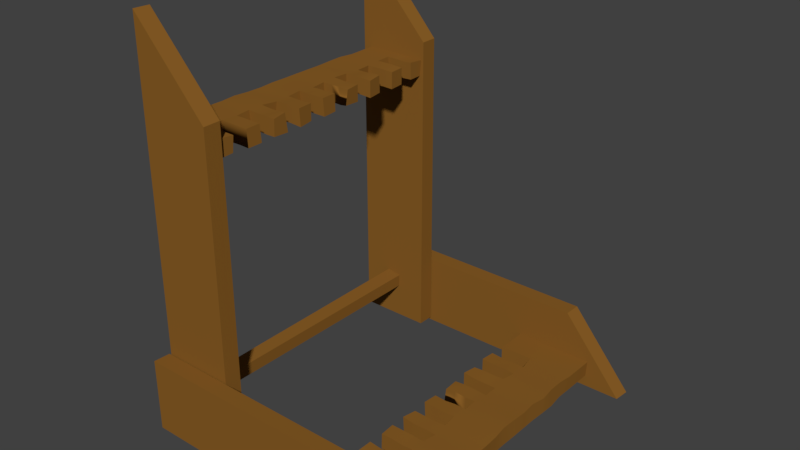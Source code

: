# Source: SM_WeaponRack_001.blend  (saved by Blender 2.80.37; exported with 4.5.12 LTS)
import bpy
from mathutils import Matrix  # noqa: F401  (used for matrix-valued properties, if any)

bpy.ops.wm.read_factory_settings(use_empty=True)
scene = bpy.context.scene
scene.name = 'Scene'

# ---- collections
col_collection_1 = bpy.data.collections.new('Collection 1'); scene.collection.children.link(col_collection_1)

# ---- materials (node trees are filled in below, after node groups)
mat_waponrack = bpy.data.materials.new('WaponRack')
mat_waponrack.alpha_threshold = 0.0
mat_waponrack.use_transparent_shadow = False
mat_waponrack.diffuse_color = (0.2529, 0.1123, 0.01973, 1.0)
mat_waponrack.roughness = 0.5

# ---- material node trees

# ---- world
world_world = bpy.data.worlds.new('World'); scene.world = world_world
world_world.color = (0.05088, 0.05088, 0.05088)
world_world.use_sun_shadow = False
world_world.sun_shadow_jitter_overblur = 0.0
world_world.cycles.sampling_method = 'MANUAL'

# ---- meshes
me_cube_000 = bpy.data.meshes.new('Cube.000')
me_cube_000.from_pydata([(2.797, -1.193, 0.9929), (2.78, -1.191, 3.032), (2.759, 1.182, 1.084), (2.804, 1.178, 2.977), (4.723, 0.5298, 2.98), (4.685, 0.651, 3.07), (4.711, -0.4102, 3.009), (4.728, -0.2942, 2.968), (2.806, 0.8824, 0.9711), (2.769, 0.7682, 1.06), (2.749, 0.6524, 1.107), (2.803, 0.5297, 0.9781), (2.752, 0.4168, 1.099), (2.79, 0.2957, 1.01), (2.751, 0.1816, 1.102), (2.793, 0.06008, 1.003), (2.787, -0.05699, 1.017), (2.783, -0.1743, 1.026), (2.769, -0.2906, 1.06), (2.807, -0.4119, 0.968), (2.751, -0.5243, 1.102), (2.786, -0.6452, 1.019), (2.776, -0.7619, 1.042), (2.755, -0.8776, 1.092), (2.793, -0.8812, 3.001), (2.753, -0.7598, 3.097), (2.754, -0.6422, 3.095), (2.767, -0.5257, 3.064), (2.747, -0.4062, 3.112), (2.744, -0.2883, 3.119), (2.79, -0.1749, 3.01), (2.759, -0.05441, 3.083), (2.781, 0.06118, 3.031), (2.807, 0.1764, 2.968), (2.792, 0.2955, 3.005), (2.754, 0.4166, 3.095), (2.794, 0.5306, 3.001), (2.752, 0.6521, 3.099), (2.774, 0.7677, 3.047), (2.797, 0.8832, 2.992), (4.71, -0.8808, 1.01), (4.719, -0.764, 0.9887), (4.707, -0.6452, 1.017), (4.703, -0.5272, 1.027), (4.723, -0.4115, 0.9785), (4.694, -0.2911, 1.048), (4.689, -0.1729, 1.06), (4.707, -0.05701, 1.017), (4.704, 0.06092, 1.024), (4.708, 0.1782, 1.014), (4.707, 0.2959, 1.017), (4.707, 0.4136, 1.018), (4.72, 0.53, 0.9861), (4.727, 0.647, 0.9692), (4.689, 0.7682, 1.06), (4.694, 0.8855, 1.05), (4.685, -0.8784, 3.071), (4.707, -0.7629, 3.016), (4.695, -0.6441, 3.045), (4.691, -0.526, 3.057), (4.726, -0.1764, 2.974), (4.712, -0.05747, 3.005), (4.671, 0.06403, 3.103), (3.661, 1.177, 0.9754), (3.342, 1.181, 1.055), (3.058, 1.18, 1.052), (3.077, 1.179, 3.006), (3.37, 1.178, 2.988), (3.652, 1.178, 2.997), (4.681, 0.1807, 3.079), (4.696, 0.297, 3.045), (4.674, 0.4167, 3.095), (3.057, -1.19, 1.053), (3.378, -1.194, 0.9712), (3.656, -1.193, 0.9882), (4.684, 0.7687, 3.073), (4.717, 0.8833, 2.994), (4.674, -1.189, 3.096), (4.709, -1.192, 1.012), (4.723, 1.178, 2.98), (4.697, 1.18, 1.041), (3.647, -1.192, 3.01), (3.353, -1.191, 3.029), (3.058, -1.191, 3.052), (3.052, 0.8861, 3.067), (3.331, 0.8867, 3.081), (3.615, 0.8869, 3.085), (3.091, 0.7648, 2.973), (3.37, 0.7654, 2.989), (3.663, 0.7648, 2.973), (3.059, 0.6501, 3.049), (3.325, 0.652, 3.095), (3.651, 0.6482, 3.001), (3.054, 0.5329, 3.061), (3.341, 0.5329, 3.058), (3.606, 0.5348, 3.107), (3.087, 0.4122, 2.983), (3.371, 0.4124, 2.986), (3.654, 0.4126, 2.993), (3.044, 0.2986, 3.084), (3.334, 0.2982, 3.074), (3.648, 0.2955, 3.006), (3.035, 0.1818, 3.106), (3.359, 0.1782, 3.016), (3.614, 0.181, 3.087), (3.087, 0.05927, 2.982), (3.326, 0.06366, 3.094), (3.619, 0.06298, 3.076), (3.049, -0.05484, 3.072), (3.355, -0.05673, 3.024), (3.601, -0.053, 3.119), (3.081, -0.1754, 2.998), (3.374, -0.1761, 2.98), (3.626, -0.173, 3.06), (3.09, -0.2939, 2.975), (3.357, -0.2922, 3.02), (3.659, -0.2937, 2.982), (3.032, -0.4061, 3.114), (3.316, -0.4059, 3.119), (3.614, -0.4072, 3.087), (3.036, -0.5242, 3.104), (3.364, -0.5281, 3.004), (3.609, -0.5244, 3.099), (3.082, -0.6462, 2.994), (3.335, -0.6431, 3.071), (3.665, -0.6472, 2.968), (3.064, -0.7621, 3.037), (3.334, -0.7606, 3.074), (3.624, -0.761, 3.065), (3.048, -0.8783, 3.075), (3.354, -0.8801, 3.028), (3.62, -0.8783, 3.075), (3.663, 0.8824, 0.9709), (3.365, 0.8835, 1.001), (3.048, 0.8865, 1.075), (3.65, 0.7659, 1.002), (3.374, 0.765, 0.9791), (3.086, 0.7652, 0.9847), (3.626, 0.6505, 1.059), (3.351, 0.6495, 1.034), (3.07, 0.6492, 1.024), (3.611, 0.5343, 1.095), (3.325, 0.5343, 1.095), (3.077, 0.5308, 1.007), (3.635, 0.4144, 1.038), (3.358, 0.4136, 1.017), (3.078, 0.4131, 1.005), (3.652, 0.2952, 0.9984), (3.318, 0.2997, 1.112), (3.032, 0.2997, 1.112), (3.636, 0.179, 1.036), (3.346, 0.1794, 1.045), (3.052, 0.1802, 1.065), (3.606, 0.06418, 1.107), (3.357, 0.06079, 1.021), (3.044, 0.06331, 1.085), (3.652, -0.05774, 0.9984), (3.367, -0.05784, 0.9957), (3.073, -0.05704, 1.016), (3.619, -0.1723, 1.077), (3.32, -0.1711, 1.108), (3.026, -0.1703, 1.128), (3.603, -0.2885, 1.114), (3.37, -0.2934, 0.9884), (3.082, -0.2932, 0.9947), (3.657, -0.4111, 0.9867), (3.315, -0.4059, 1.12), (3.039, -0.4068, 1.096), (3.656, -0.5287, 0.9881), (3.325, -0.5245, 1.096), (3.082, -0.5285, 0.9945), (3.628, -0.6438, 1.055), (3.361, -0.6455, 1.011), (3.05, -0.6431, 1.071), (3.657, -0.7641, 0.9858), (3.363, -0.7633, 1.006), (3.058, -0.7615, 1.052), (3.615, -0.8778, 1.085), (3.336, -0.8784, 1.07), (3.041, -0.8776, 1.091), (2.755, -0.8776, 1.092), (2.755, -0.8776, 1.092), (2.797, -1.193, 0.9929), (2.797, -1.193, 0.9929), (2.78, -1.191, 3.032), (2.78, -1.191, 3.032), (2.797, 0.8832, 2.992), (2.797, 0.8832, 2.992), (2.804, 1.178, 2.977), (2.804, 1.178, 2.977), (2.759, 1.182, 1.084), (2.759, 1.182, 1.084), (3.058, 1.18, 1.052), (4.671, 0.06403, 3.103), (4.712, -0.05747, 3.005), (4.726, -0.1764, 2.974), (3.661, 1.177, 0.9754), (4.697, 1.18, 1.041), (4.697, 1.18, 1.041), (4.72, 0.53, 0.9861), (4.707, 0.4136, 1.018), (4.707, 0.2959, 1.017), (3.058, -1.191, 3.052), (2.806, 0.8824, 0.9711), (2.806, 0.8824, 0.9711), (2.769, 0.7682, 1.06), (2.769, 0.7682, 1.06), (2.749, 0.6524, 1.107), (2.749, 0.6524, 1.107), (2.803, 0.5297, 0.9781), (2.803, 0.5297, 0.9781), (2.752, 0.4168, 1.099), (2.752, 0.4168, 1.099), (2.79, 0.2957, 1.01), (2.79, 0.2957, 1.01), (2.751, 0.1816, 1.102), (2.793, 0.06008, 1.003), (2.793, 0.06008, 1.003), (2.787, -0.05699, 1.017), (2.787, -0.05699, 1.017), (2.783, -0.1743, 1.026), (2.783, -0.1743, 1.026), (2.769, -0.2906, 1.06), (2.769, -0.2906, 1.06), (2.807, -0.4119, 0.968), (2.807, -0.4119, 0.968), (2.751, -0.5243, 1.102), (2.751, -0.5243, 1.102), (2.786, -0.6452, 1.019), (2.786, -0.6452, 1.019), (2.776, -0.7619, 1.042), (2.776, -0.7619, 1.042), (2.793, -0.8812, 3.001), (2.793, -0.8812, 3.001), (2.753, -0.7598, 3.097), (2.754, -0.6422, 3.095), (2.754, -0.6422, 3.095), (2.767, -0.5257, 3.064), (2.767, -0.5257, 3.064), (2.747, -0.4062, 3.112), (2.747, -0.4062, 3.112), (2.744, -0.2883, 3.119), (2.744, -0.2883, 3.119), (2.79, -0.1749, 3.01), (2.79, -0.1749, 3.01), (2.759, -0.05441, 3.083), (2.759, -0.05441, 3.083), (2.781, 0.06118, 3.031), (2.781, 0.06118, 3.031), (2.807, 0.1764, 2.968), (2.792, 0.2955, 3.005), (2.792, 0.2955, 3.005), (2.754, 0.4166, 3.095), (2.754, 0.4166, 3.095), (2.794, 0.5306, 3.001), (2.794, 0.5306, 3.001), (2.752, 0.6521, 3.099), (2.752, 0.6521, 3.099), (2.774, 0.7677, 3.047), (2.774, 0.7677, 3.047), (4.709, -1.192, 1.012), (4.709, -1.192, 1.012), (3.656, -1.193, 0.9882), (4.723, 1.178, 2.98), (4.723, 1.178, 2.98), (4.674, -1.189, 3.096), (4.674, -1.189, 3.096), (4.71, -0.8808, 1.01), (4.685, -0.8784, 3.071), (4.717, 0.8833, 2.994), (4.684, 0.7687, 3.073), (4.685, 0.651, 3.07), (4.723, 0.5298, 2.98), (4.674, 0.4167, 3.095), (4.696, 0.297, 3.045), (4.681, 0.1807, 3.079), (3.048, 0.8865, 1.075), (3.086, 0.7652, 0.9847), (3.07, 0.6492, 1.024), (3.077, 0.5308, 1.007), (3.078, 0.4131, 1.005), (3.032, 0.2997, 1.112), (3.044, 0.06331, 1.085), (3.073, -0.05704, 1.016), (3.026, -0.1703, 1.128), (3.082, -0.2932, 0.9947), (3.039, -0.4068, 1.096), (3.082, -0.5285, 0.9945), (3.05, -0.6431, 1.071), (3.058, -0.7615, 1.052), (3.041, -0.8776, 1.091), (4.728, -0.2942, 2.968), (4.711, -0.4102, 3.009), (4.691, -0.526, 3.057), (4.695, -0.6441, 3.045), (3.342, 1.181, 1.055), (3.077, 1.179, 3.006), (3.37, 1.178, 2.988), (3.652, 1.178, 2.997), (4.707, -0.7629, 3.016), (4.694, 0.8855, 1.05), (3.057, -1.19, 1.053), (3.378, -1.194, 0.9712), (4.708, 0.1782, 1.014), (4.704, 0.06092, 1.024), (4.707, -0.05701, 1.017), (4.689, -0.1729, 1.06), (4.694, -0.2911, 1.048), (4.723, -0.4115, 0.9785), (4.703, -0.5272, 1.027), (3.647, -1.192, 3.01), (3.353, -1.191, 3.029), (3.052, 0.8861, 3.067), (3.331, 0.8867, 3.081), (3.615, 0.8869, 3.085), (3.615, 0.8869, 3.085), (3.091, 0.7648, 2.973), (3.37, 0.7654, 2.989), (3.663, 0.7648, 2.973), (3.663, 0.7648, 2.973), (3.059, 0.6501, 3.049), (3.325, 0.652, 3.095), (3.651, 0.6482, 3.001), (3.651, 0.6482, 3.001), (3.054, 0.5329, 3.061), (3.341, 0.5329, 3.058), (3.606, 0.5348, 3.107), (3.606, 0.5348, 3.107), (3.087, 0.4122, 2.983), (3.371, 0.4124, 2.986), (3.654, 0.4126, 2.993), (3.654, 0.4126, 2.993), (3.044, 0.2986, 3.084), (3.334, 0.2982, 3.074), (3.648, 0.2955, 3.006), (3.648, 0.2955, 3.006), (3.359, 0.1782, 3.016), (3.614, 0.181, 3.087), (3.614, 0.181, 3.087), (3.087, 0.05927, 2.982), (3.326, 0.06366, 3.094), (3.619, 0.06298, 3.076), (3.619, 0.06298, 3.076), (3.049, -0.05484, 3.072), (3.355, -0.05673, 3.024), (3.601, -0.053, 3.119), (3.601, -0.053, 3.119), (3.081, -0.1754, 2.998), (3.374, -0.1761, 2.98), (3.626, -0.173, 3.06), (3.626, -0.173, 3.06), (3.09, -0.2939, 2.975), (3.357, -0.2922, 3.02), (3.659, -0.2937, 2.982), (3.659, -0.2937, 2.982), (3.032, -0.4061, 3.114), (3.316, -0.4059, 3.119), (3.614, -0.4072, 3.087), (3.614, -0.4072, 3.087), (3.036, -0.5242, 3.104), (3.364, -0.5281, 3.004), (3.609, -0.5244, 3.099), (3.609, -0.5244, 3.099), (3.082, -0.6462, 2.994), (3.335, -0.6431, 3.071), (3.665, -0.6472, 2.968), (3.665, -0.6472, 2.968), (3.048, -0.8783, 3.075), (3.354, -0.8801, 3.028), (3.62, -0.8783, 3.075), (3.62, -0.8783, 3.075), (3.663, 0.8824, 0.9709), (3.663, 0.8824, 0.9709), (3.365, 0.8835, 1.001), (3.65, 0.7659, 1.002), (3.65, 0.7659, 1.002), (3.374, 0.765, 0.9791), (3.626, 0.6505, 1.059), (3.626, 0.6505, 1.059), (3.351, 0.6495, 1.034), (3.611, 0.5343, 1.095), (3.611, 0.5343, 1.095), (3.325, 0.5343, 1.095), (3.635, 0.4144, 1.038), (3.635, 0.4144, 1.038), (3.358, 0.4136, 1.017), (3.652, 0.2952, 0.9984), (3.652, 0.2952, 0.9984), (3.318, 0.2997, 1.112), (3.636, 0.179, 1.036), (3.636, 0.179, 1.036), (3.346, 0.1794, 1.045), (3.606, 0.06418, 1.107), (3.606, 0.06418, 1.107), (3.357, 0.06079, 1.021), (3.652, -0.05774, 0.9984), (3.652, -0.05774, 0.9984), (3.367, -0.05784, 0.9957), (3.619, -0.1723, 1.077), (3.619, -0.1723, 1.077), (3.32, -0.1711, 1.108), (3.603, -0.2885, 1.114), (3.603, -0.2885, 1.114), (3.37, -0.2934, 0.9884), (3.657, -0.4111, 0.9867), (3.657, -0.4111, 0.9867), (3.315, -0.4059, 1.12), (3.656, -0.5287, 0.9881), (3.656, -0.5287, 0.9881), (3.325, -0.5245, 1.096), (3.628, -0.6438, 1.055), (3.628, -0.6438, 1.055), (3.628, -0.6438, 1.055), (3.361, -0.6455, 1.011), (3.657, -0.7641, 0.9858), (3.657, -0.7641, 0.9858), (3.657, -0.7641, 0.9858), (3.363, -0.7633, 1.006), (3.615, -0.8778, 1.085), (3.615, -0.8778, 1.085), (3.336, -0.8784, 1.07), (3.624, -0.761, 3.065), (4.707, -0.6452, 1.017), (4.719, -0.764, 0.9887), (4.689, 0.7682, 1.06), (4.727, 0.647, 0.9692), (-0.09195, -0.9991, 35.36), (-0.07871, -0.9976, 33.32), (-0.0614, 1.004, 35.27), (-0.0972, 1.0, 33.38), (-1.626, 0.5298, 33.37), (-1.596, 0.651, 33.28), (-1.616, -0.4103, 33.35), (-1.63, -0.2942, 33.39), (-0.09926, 0.8824, 35.38), (-0.0696, 0.7682, 35.29), (-0.05372, 0.6524, 35.25), (-0.09689, 0.5297, 35.38), (-0.05625, 0.4168, 35.25), (-0.08626, 0.2957, 35.34), (-0.05547, 0.1816, 35.25), (-0.0886, 0.06008, 35.35), (-0.0837, -0.05699, 35.34), (-0.08072, -0.1743, 35.33), (-0.06954, -0.2906, 35.29), (-0.1003, -0.4119, 35.39), (-0.05539, -0.5243, 35.25), (-0.08308, -0.6452, 35.33), (-0.07554, -0.7619, 35.31), (-0.05875, -0.8776, 35.26), (-0.08911, -0.8812, 33.35), (-0.05717, -0.7598, 33.26), (-0.0577, -0.6422, 33.26), (-0.06802, -0.5257, 33.29), (-0.05209, -0.4062, 33.24), (-0.04953, -0.2883, 33.23), (-0.0862, -0.1749, 33.34), (-0.06179, -0.05441, 33.27), (-0.07925, 0.06118, 33.32), (-0.1001, 0.1764, 33.39), (-0.08787, 0.2955, 33.35), (-0.05787, 0.4166, 33.26), (-0.08926, 0.5306, 33.35), (-0.0563, 0.6521, 33.26), (-0.07369, 0.7677, 33.31), (-0.09209, 0.8832, 33.36), (-1.616, -0.8808, 35.34), (-1.623, -0.764, 35.37), (-1.613, -0.6452, 35.34), (-1.61, -0.5272, 35.33), (-1.626, -0.4115, 35.38), (-1.603, -0.2911, 35.31), (-1.599, -0.1729, 35.29), (-1.614, -0.05701, 35.34), (-1.611, 0.06092, 35.33), (-1.614, 0.1782, 35.34), (-1.614, 0.2959, 35.34), (-1.613, 0.4136, 35.34), (-1.624, 0.53, 35.37), (-1.629, 0.647, 35.39), (-1.599, 0.7682, 35.29), (-1.603, 0.8855, 35.3), (-1.595, -0.8784, 33.28), (-1.614, -0.7629, 33.34), (-1.604, -0.6441, 33.31), (-1.6, -0.526, 33.3), (-1.628, -0.1764, 33.38), (-1.617, -0.05747, 33.35), (-1.585, 0.06403, 33.25), (-0.7805, 1.0, 35.38), (-0.5262, 1.003, 35.3), (-0.2996, 1.003, 35.3), (-0.3152, 1.001, 33.35), (-0.5487, 1.001, 33.37), (-0.7733, 1.001, 33.36), (-1.593, 0.1807, 33.28), (-1.604, 0.297, 33.31), (-1.587, 0.4167, 33.26), (-0.2992, -0.9967, 35.3), (-0.5543, -1.0, 35.38), (-0.7762, -0.9993, 35.37), (-1.595, 0.7687, 33.28), (-1.621, 0.8833, 33.36), (-1.587, -0.9951, 33.26), (-1.615, -0.9984, 35.34), (-1.626, 1.0, 33.37), (-1.605, 1.003, 35.31), (-0.7687, -0.9984, 33.34), (-0.5351, -0.9977, 33.33), (-0.2996, -0.9968, 33.3), (-0.2948, 0.8861, 33.29), (-0.5176, 0.8867, 33.27), (-0.7437, 0.8869, 33.27), (-0.3261, 0.7648, 33.38), (-0.5485, 0.7654, 33.37), (-0.7814, 0.7648, 33.38), (-0.3008, 0.6501, 33.31), (-0.5127, 0.652, 33.26), (-0.772, 0.6482, 33.35), (-0.2968, 0.5329, 33.29), (-0.5252, 0.5329, 33.3), (-0.7363, 0.5348, 33.25), (-0.3228, 0.4122, 33.37), (-0.5493, 0.4124, 33.37), (-0.7746, 0.4126, 33.36), (-0.2891, 0.2986, 33.27), (-0.5198, 0.2982, 33.28), (-0.7701, 0.2955, 33.35), (-0.2815, 0.1818, 33.25), (-0.5393, 0.1782, 33.34), (-0.743, 0.181, 33.27), (-0.3231, 0.05927, 33.37), (-0.5133, 0.06366, 33.26), (-0.7466, 0.06298, 33.28), (-0.293, -0.05484, 33.28), (-0.5366, -0.05673, 33.33), (-0.7324, -0.053, 33.24), (-0.3178, -0.1754, 33.36), (-0.5514, -0.1761, 33.37), (-0.7522, -0.173, 33.29), (-0.3254, -0.2939, 33.38), (-0.5379, -0.2922, 33.33), (-0.7782, -0.2937, 33.37), (-0.2789, -0.4061, 33.24), (-0.5049, -0.4059, 33.24), (-0.743, -0.4072, 33.27), (-0.2823, -0.5242, 33.25), (-0.5434, -0.5281, 33.35), (-0.7391, -0.5244, 33.26), (-0.3193, -0.6462, 33.36), (-0.5207, -0.6431, 33.28), (-0.7831, -0.6472, 33.39), (-0.3048, -0.7621, 33.32), (-0.5199, -0.7606, 33.28), (-0.7503, -0.761, 33.29), (-0.292, -0.8783, 33.28), (-0.5354, -0.8801, 33.33), (-0.7472, -0.8783, 33.28), (-0.782, 0.8824, 35.38), (-0.5443, 0.8835, 35.35), (-0.2919, 0.8865, 35.28), (-0.7715, 0.7659, 35.35), (-0.5517, 0.765, 35.38), (-0.3223, 0.7652, 35.37), (-0.7525, 0.6505, 35.3), (-0.5334, 0.6495, 35.32), (-0.3091, 0.6492, 35.33), (-0.7403, 0.5343, 35.26), (-0.5128, 0.5343, 35.26), (-0.3149, 0.5308, 35.35), (-0.7595, 0.4144, 35.32), (-0.5391, 0.4136, 35.34), (-0.3154, 0.4131, 35.35), (-0.7728, 0.2952, 35.36), (-0.507, 0.2997, 35.24), (-0.2794, 0.2997, 35.24), (-0.7602, 0.179, 35.32), (-0.5295, 0.1794, 35.31), (-0.2953, 0.1802, 35.29), (-0.7364, 0.06418, 35.25), (-0.5377, 0.06079, 35.33), (-0.2887, 0.06331, 35.27), (-0.7728, -0.05774, 35.36), (-0.5461, -0.05784, 35.36), (-0.3117, -0.05704, 35.34), (-0.7464, -0.1723, 35.28), (-0.5086, -0.1711, 35.25), (-0.2743, -0.1703, 35.23), (-0.7342, -0.2885, 35.24), (-0.5486, -0.2934, 35.37), (-0.3189, -0.2932, 35.36), (-0.7767, -0.4111, 35.37), (-0.5044, -0.4059, 35.23), (-0.2849, -0.4068, 35.26), (-0.7762, -0.5287, 35.37), (-0.5126, -0.5245, 35.26), (-0.319, -0.5285, 35.36), (-0.7539, -0.6438, 35.3), (-0.541, -0.6455, 35.34), (-0.2935, -0.6431, 35.28), (-0.777, -0.7641, 35.37), (-0.5428, -0.7633, 35.35), (-0.2996, -0.7615, 35.3), (-0.7436, -0.8778, 35.27), (-0.5211, -0.8784, 35.28), (-0.2865, -0.8776, 35.26), (-0.05875, -0.8776, 35.26), (-0.05875, -0.8776, 35.26), (-0.09195, -0.9991, 35.36), (-0.09195, -0.9991, 35.36), (-0.07871, -0.9976, 33.32), (-0.07871, -0.9976, 33.32), (-0.09209, 0.8832, 33.36), (-0.09209, 0.8832, 33.36), (-0.0972, 1.0, 33.38), (-0.0972, 1.0, 33.38), (-0.0614, 1.004, 35.27), (-0.0614, 1.004, 35.27), (-0.2996, 1.003, 35.3), (-1.585, 0.06403, 33.25), (-1.617, -0.05747, 33.35), (-1.628, -0.1764, 33.38), (-0.7805, 1.0, 35.38), (-1.605, 1.003, 35.31), (-1.605, 1.003, 35.31), (-1.624, 0.53, 35.37), (-1.613, 0.4136, 35.34), (-1.614, 0.2959, 35.34), (-0.2996, -0.9968, 33.3), (-0.09926, 0.8824, 35.38), (-0.09926, 0.8824, 35.38), (-0.0696, 0.7682, 35.29), (-0.0696, 0.7682, 35.29), (-0.05372, 0.6524, 35.25), (-0.05372, 0.6524, 35.25), (-0.09689, 0.5297, 35.38), (-0.09689, 0.5297, 35.38), (-0.05625, 0.4168, 35.25), (-0.05625, 0.4168, 35.25), (-0.08626, 0.2957, 35.34), (-0.08626, 0.2957, 35.34), (-0.05547, 0.1816, 35.25), (-0.0886, 0.06008, 35.35), (-0.0886, 0.06008, 35.35), (-0.0837, -0.05699, 35.34), (-0.0837, -0.05699, 35.34), (-0.08072, -0.1743, 35.33), (-0.08072, -0.1743, 35.33), (-0.06954, -0.2906, 35.29), (-0.06954, -0.2906, 35.29), (-0.1003, -0.4119, 35.39), (-0.1003, -0.4119, 35.39), (-0.05539, -0.5243, 35.25), (-0.05539, -0.5243, 35.25), (-0.08308, -0.6452, 35.33), (-0.08308, -0.6452, 35.33), (-0.07554, -0.7619, 35.31), (-0.07554, -0.7619, 35.31), (-0.08911, -0.8812, 33.35), (-0.08911, -0.8812, 33.35), (-0.05717, -0.7598, 33.26), (-0.0577, -0.6422, 33.26), (-0.0577, -0.6422, 33.26), (-0.06802, -0.5257, 33.29), (-0.06802, -0.5257, 33.29), (-0.05209, -0.4062, 33.24), (-0.05209, -0.4062, 33.24), (-0.04953, -0.2883, 33.23), (-0.04953, -0.2883, 33.23), (-0.0862, -0.1749, 33.34), (-0.0862, -0.1749, 33.34), (-0.06179, -0.05441, 33.27), (-0.06179, -0.05441, 33.27), (-0.07925, 0.06118, 33.32), (-0.07925, 0.06118, 33.32), (-0.1001, 0.1764, 33.39), (-0.08787, 0.2955, 33.35), (-0.08787, 0.2955, 33.35), (-0.05787, 0.4166, 33.26), (-0.05787, 0.4166, 33.26), (-0.08926, 0.5306, 33.35), (-0.08926, 0.5306, 33.35), (-0.0563, 0.6521, 33.26), (-0.0563, 0.6521, 33.26), (-0.07369, 0.7677, 33.31), (-0.07369, 0.7677, 33.31), (-1.615, -0.9984, 35.34), (-1.615, -0.9984, 35.34), (-0.7762, -0.9993, 35.37), (-1.626, 1.0, 33.37), (-1.626, 1.0, 33.37), (-1.587, -0.9951, 33.26), (-1.587, -0.9951, 33.26), (-1.616, -0.8808, 35.34), (-1.595, -0.8784, 33.28), (-1.621, 0.8833, 33.36), (-1.595, 0.7687, 33.28), (-1.596, 0.651, 33.28), (-1.626, 0.5298, 33.37), (-1.587, 0.4167, 33.26), (-1.604, 0.297, 33.31), (-1.593, 0.1807, 33.28), (-0.2919, 0.8865, 35.28), (-0.3223, 0.7652, 35.37), (-0.3091, 0.6492, 35.33), (-0.3149, 0.5308, 35.35), (-0.3154, 0.4131, 35.35), (-0.2794, 0.2997, 35.24), (-0.2887, 0.06331, 35.27), (-0.3117, -0.05704, 35.34), (-0.2743, -0.1703, 35.23), (-0.3189, -0.2932, 35.36), (-0.2849, -0.4068, 35.26), (-0.319, -0.5285, 35.36), (-0.2935, -0.6431, 35.28), (-0.2996, -0.7615, 35.3), (-0.2865, -0.8776, 35.26), (-1.63, -0.2942, 33.39), (-1.616, -0.4103, 33.35), (-1.6, -0.526, 33.3), (-1.604, -0.6441, 33.31), (-0.5262, 1.003, 35.3), (-0.3152, 1.001, 33.35), (-0.5487, 1.001, 33.37), (-0.7733, 1.001, 33.36), (-1.614, -0.7629, 33.34), (-1.603, 0.8855, 35.3), (-0.2992, -0.9967, 35.3), (-0.5543, -1.0, 35.38), (-1.614, 0.1782, 35.34), (-1.611, 0.06092, 35.33), (-1.614, -0.05701, 35.34), (-1.599, -0.1729, 35.29), (-1.603, -0.2911, 35.31), (-1.626, -0.4115, 35.38), (-1.61, -0.5272, 35.33), (-0.7687, -0.9984, 33.34), (-0.5351, -0.9977, 33.33), (-0.2948, 0.8861, 33.29), (-0.5176, 0.8867, 33.27), (-0.7437, 0.8869, 33.27), (-0.7437, 0.8869, 33.27), (-0.3261, 0.7648, 33.38), (-0.5485, 0.7654, 33.37), (-0.7814, 0.7648, 33.38), (-0.7814, 0.7648, 33.38), (-0.3008, 0.6501, 33.31), (-0.5127, 0.652, 33.26), (-0.772, 0.6482, 33.35), (-0.772, 0.6482, 33.35), (-0.2968, 0.5329, 33.29), (-0.5252, 0.5329, 33.3), (-0.7363, 0.5348, 33.25), (-0.7363, 0.5348, 33.25), (-0.3228, 0.4122, 33.37), (-0.5493, 0.4124, 33.37), (-0.7746, 0.4126, 33.36), (-0.7746, 0.4126, 33.36), (-0.2891, 0.2986, 33.27), (-0.5198, 0.2982, 33.28), (-0.7701, 0.2955, 33.35), (-0.7701, 0.2955, 33.35), (-0.5393, 0.1782, 33.34), (-0.743, 0.181, 33.27), (-0.743, 0.181, 33.27), (-0.3231, 0.05927, 33.37), (-0.5133, 0.06366, 33.26), (-0.7466, 0.06298, 33.28), (-0.7466, 0.06298, 33.28), (-0.293, -0.05484, 33.28), (-0.5366, -0.05673, 33.33), (-0.7324, -0.053, 33.24), (-0.7324, -0.053, 33.24), (-0.3178, -0.1754, 33.36), (-0.5514, -0.1761, 33.37), (-0.7522, -0.173, 33.29), (-0.7522, -0.173, 33.29), (-0.3254, -0.2939, 33.38), (-0.5379, -0.2922, 33.33), (-0.7782, -0.2937, 33.37), (-0.7782, -0.2937, 33.37), (-0.2789, -0.4061, 33.24), (-0.5049, -0.4059, 33.24), (-0.743, -0.4072, 33.27), (-0.743, -0.4072, 33.27), (-0.2823, -0.5242, 33.25), (-0.5434, -0.5281, 33.35), (-0.7391, -0.5244, 33.26), (-0.7391, -0.5244, 33.26), (-0.3193, -0.6462, 33.36), (-0.5207, -0.6431, 33.28), (-0.7831, -0.6472, 33.39), (-0.7831, -0.6472, 33.39), (-0.292, -0.8783, 33.28), (-0.5354, -0.8801, 33.33), (-0.7472, -0.8783, 33.28), (-0.7472, -0.8783, 33.28), (-0.782, 0.8824, 35.38), (-0.782, 0.8824, 35.38), (-0.5443, 0.8835, 35.35), (-0.7715, 0.7659, 35.35), (-0.7715, 0.7659, 35.35), (-0.5517, 0.765, 35.38), (-0.7525, 0.6505, 35.3), (-0.7525, 0.6505, 35.3), (-0.5334, 0.6495, 35.32), (-0.7403, 0.5343, 35.26), (-0.7403, 0.5343, 35.26), (-0.5128, 0.5343, 35.26), (-0.7595, 0.4144, 35.32), (-0.7595, 0.4144, 35.32), (-0.5391, 0.4136, 35.34), (-0.7728, 0.2952, 35.36), (-0.7728, 0.2952, 35.36), (-0.507, 0.2997, 35.24), (-0.7602, 0.179, 35.32), (-0.7602, 0.179, 35.32), (-0.5295, 0.1794, 35.31), (-0.7364, 0.06418, 35.25), (-0.7364, 0.06418, 35.25), (-0.5377, 0.06079, 35.33), (-0.7728, -0.05774, 35.36), (-0.7728, -0.05774, 35.36), (-0.5461, -0.05784, 35.36), (-0.7464, -0.1723, 35.28), (-0.7464, -0.1723, 35.28), (-0.5086, -0.1711, 35.25), (-0.7342, -0.2885, 35.24), (-0.7342, -0.2885, 35.24), (-0.5486, -0.2934, 35.37), (-0.7767, -0.4111, 35.37), (-0.7767, -0.4111, 35.37), (-0.5044, -0.4059, 35.23), (-0.7762, -0.5287, 35.37), (-0.7762, -0.5287, 35.37), (-0.5126, -0.5245, 35.26), (-0.7539, -0.6438, 35.3), (-0.7539, -0.6438, 35.3), (-0.7539, -0.6438, 35.3), (-0.541, -0.6455, 35.34), (-0.777, -0.7641, 35.37), (-0.777, -0.7641, 35.37), (-0.777, -0.7641, 35.37), (-0.5428, -0.7633, 35.35), (-0.7436, -0.8778, 35.27), (-0.7436, -0.8778, 35.27), (-0.5211, -0.8784, 35.28), (-0.7503, -0.761, 33.29), (-1.613, -0.6452, 35.34), (-1.623, -0.764, 35.37), (-1.599, 0.7682, 35.29), (-1.629, 0.647, 35.39), (-1.084, 1.244, 4.287), (-1.093, -1.141, 4.425), (-1.093, 1.247, 6.127), (-1.088, -1.143, 6.038), (-0.7393, 1.243, 4.257), (-0.7516, -1.14, 4.451), (-0.7296, 1.239, 5.803), (-0.7414, -1.145, 5.988), (-1.093, 1.247, 6.127), (-1.093, 1.247, 6.127), (-1.084, 1.244, 4.287), (-1.084, 1.244, 4.287), (-1.093, -1.141, 4.425), (-1.093, -1.141, 4.425), (-1.088, -1.143, 6.038), (-1.088, -1.143, 6.038), (-0.7296, 1.239, 5.803), (-0.7296, 1.239, 5.803), (-0.7414, -1.145, 5.988), (-0.7414, -1.145, 5.988), (-0.7393, 1.243, 4.257), (-0.7393, 1.243, 4.257), (-0.7516, -1.14, 4.451), (-0.7516, -1.14, 4.451), (-1.819, -1.265, -0.3996), (-1.825, -1.265, 8.468), (-1.803, -1.133, -0.4656), (-1.811, -1.133, 8.41), (5.609, -1.264, -0.438), (5.62, -1.132, -0.4799), (4.067, -1.134, 8.469), (4.053, -1.266, 8.528), (-1.803, -1.133, -0.4656), (-1.803, -1.133, -0.4656), (-1.819, -1.265, -0.3996), (-1.819, -1.265, -0.3996), (-1.825, -1.265, 8.468), (-1.825, -1.265, 8.468), (-1.811, -1.133, 8.41), (-1.811, -1.133, 8.41), (5.609, -1.264, -0.438), (5.609, -1.264, -0.438), (5.62, -1.132, -0.4799), (5.62, -1.132, -0.4799), (4.053, -1.266, 8.528), (4.053, -1.266, 8.528), (4.067, -1.134, 8.469), (4.067, -1.134, 8.469), (-1.784, -0.9929, -0.02277), (0.001228, -0.9925, -0.004847), (-1.785, -1.124, -0.01024), (0.00142, -1.124, -0.008228), (-1.777, -0.9958, 46.98), (-1.78, -1.126, 47.04), (0.006419, -1.126, 37.34), (0.00458, -0.9937, 37.37), (-1.785, -1.124, -0.01024), (-1.785, -1.124, -0.01024), (-1.784, -0.9929, -0.02277), (-1.784, -0.9929, -0.02277), (0.001228, -0.9925, -0.004847), (0.001228, -0.9925, -0.004847), (0.00142, -1.124, -0.008228), (0.00142, -1.124, -0.008228), (-1.777, -0.9958, 46.98), (-1.777, -0.9958, 46.98), (-1.78, -1.126, 47.04), (-1.78, -1.126, 47.04), (0.00458, -0.9937, 37.37), (0.00458, -0.9937, 37.37), (0.006419, -1.126, 37.34), (0.006419, -1.126, 37.34), (-1.788, 1.124, 0.008703), (-0.001421, 1.124, 0.008228), (-1.789, 0.9924, 0.008703), (8.774e-05, 0.9929, 0.008228), (-1.788, 1.124, 47.12), (-1.803, 0.9889, 47.12), (-0.003691, 0.9919, 37.43), (-0.009253, 1.122, 37.43), (-1.789, 0.9924, 0.008703), (-1.789, 0.9924, 0.008703), (-1.788, 1.124, 0.008703), (-1.788, 1.124, 0.008703), (-0.001421, 1.124, 0.008228), (-0.001421, 1.124, 0.008228), (8.774e-05, 0.9929, 0.008228), (8.774e-05, 0.9929, 0.008228), (-1.788, 1.124, 47.12), (-1.788, 1.124, 47.12), (-1.803, 0.9889, 47.12), (-1.803, 0.9889, 47.12), (-0.009253, 1.122, 37.43), (-0.009253, 1.122, 37.43), (-0.003691, 0.9919, 37.43), (-0.003691, 0.9919, 37.43), (-1.807, 1.133, -0.4473), (-1.821, 1.132, 8.453), (-1.8, 1.265, -0.4775), (-1.816, 1.263, 8.43), (5.579, 1.131, -0.3153), (5.602, 1.263, -0.4094), (4.084, 1.264, 8.4), (4.077, 1.132, 8.428), (-1.8, 1.265, -0.4775), (-1.8, 1.265, -0.4775), (-1.807, 1.133, -0.4473), (-1.807, 1.133, -0.4473), (-1.821, 1.132, 8.453), (-1.821, 1.132, 8.453), (-1.816, 1.263, 8.43), (-1.816, 1.263, 8.43), (5.579, 1.131, -0.3153), (5.579, 1.131, -0.3153), (5.602, 1.263, -0.4094), (5.602, 1.263, -0.4094), (4.077, 1.132, 8.428), (4.077, 1.132, 8.428), (4.084, 1.264, 8.4), (4.084, 1.264, 8.4)], [], [(203, 186, 188, 190), (374, 371, 300, 424), (301, 202, 184, 183), (367, 232, 185, 83), (296, 189, 187, 312), (316, 258, 256, 320), (324, 254, 252, 328), (332, 250, 249, 102), (339, 247, 245, 343), (347, 243, 241, 351), (355, 239, 237, 359), (363, 235, 234, 126), (182, 1, 233, 180), (230, 25, 236, 228), (226, 238, 240, 224), (222, 242, 244, 220), (218, 246, 248, 216), (215, 33, 251, 213), (211, 253, 255, 209), (207, 257, 259, 205), (229, 288, 289, 231), (288, 413, 417, 289), (413, 411, 415, 417), (225, 286, 287, 227), (286, 406, 409, 287), (406, 404, 407, 409), (221, 284, 285, 223), (284, 400, 403, 285), (400, 398, 401, 403), (217, 282, 283, 219), (282, 394, 397, 283), (394, 392, 395, 397), (214, 281, 152, 14), (281, 388, 391, 152), (388, 386, 389, 391), (210, 279, 280, 212), (279, 382, 385, 280), (382, 380, 383, 385), (206, 277, 278, 208), (277, 376, 379, 278), (376, 374, 377, 379), (191, 192, 276, 204), (192, 295, 373, 276), (295, 196, 371, 373), (365, 364, 127, 421), (364, 363, 126, 127), (357, 356, 360, 361), (356, 355, 359, 360), (349, 348, 352, 353), (348, 347, 351, 352), (341, 340, 344, 345), (340, 339, 343, 344), (334, 333, 336, 337), (333, 332, 102, 336), (326, 325, 329, 330), (325, 324, 328, 329), (318, 317, 321, 322), (317, 316, 320, 321), (298, 297, 313, 314), (297, 296, 312, 313), (395, 392, 304, 305), (369, 368, 311, 310), (368, 367, 83, 311), (181, 290, 72, 0), (290, 420, 302, 72), (420, 418, 262, 302), (262, 418, 267, 260), (353, 357, 292, 291), (326, 330, 273, 272), (398, 395, 305, 306), (330, 334, 274, 273), (74, 81, 82, 73), (73, 82, 202, 301), (2, 3, 66, 65), (65, 66, 67, 64), (64, 67, 68, 63), (349, 353, 291, 195), (377, 374, 424, 425), (418, 414, 423, 267), (137, 87, 88, 136), (375, 319, 315, 372), (134, 133, 85, 84), (140, 139, 91, 90), (381, 327, 323, 378), (143, 93, 94, 142), (146, 145, 144, 331, 97, 96, 35, 12), (387, 335, 98, 384), (149, 99, 100, 148), (393, 342, 338, 390), (152, 151, 150, 104, 103, 102), (155, 105, 106, 154), (161, 111, 112, 160), (158, 157, 109, 108), (405, 358, 354, 402), (164, 163, 115, 114), (167, 117, 118, 166), (412, 366, 362, 408), (170, 169, 121, 120), (173, 123, 124, 172), (179, 129, 130, 178), (419, 370, 128, 416), (176, 175, 127, 126), (322, 326, 272, 271), (129, 179, 23, 24), (178, 130, 131, 177), (123, 173, 21, 26), (172, 124, 125, 171), (117, 167, 19, 28), (166, 118, 119, 165), (111, 161, 17, 30), (160, 112, 113, 399), (105, 155, 15, 32), (154, 106, 107, 153), (99, 149, 13, 34), (148, 100, 101, 147), (93, 143, 11, 36), (142, 94, 95, 141), (87, 137, 9, 38), (136, 88, 89, 135), (85, 133, 132, 86), (84, 39, 8, 134), (91, 139, 138, 92), (90, 37, 10, 140), (102, 249, 14, 152), (346, 396, 159, 350), (109, 157, 156, 110), (108, 31, 16, 158), (114, 29, 18, 164), (115, 163, 162, 116), (120, 27, 20, 170), (121, 169, 168, 122), (126, 234, 22, 176), (127, 175, 174, 421), (392, 389, 303, 304), (414, 410, 422, 423), (318, 322, 271, 270), (345, 349, 195, 194), (410, 407, 309, 422), (371, 196, 197, 300), (341, 345, 194, 193), (421, 369, 268, 299), (389, 386, 201, 303), (81, 74, 261, 265), (365, 421, 299, 294), (314, 318, 270, 269), (386, 383, 200, 201), (407, 404, 308, 309), (298, 314, 269, 264), (337, 341, 193, 275), (404, 401, 307, 308), (334, 337, 275, 274), (361, 365, 294, 293), (383, 380, 199, 200), (357, 361, 293, 292), (369, 310, 266, 268), (380, 377, 425, 199), (63, 68, 263, 198), (401, 398, 306, 307), (54, 55, 76, 75), (53, 54, 75, 5), (52, 53, 5, 4), (51, 52, 4, 71), (55, 80, 79, 76), (78, 40, 56, 77), (50, 51, 71, 70), (42, 43, 59, 58), (41, 42, 58, 57), (49, 50, 70, 69), (40, 41, 57, 56), (48, 49, 69, 62), (47, 48, 62, 61), (46, 47, 61, 60), (45, 46, 60, 7), (44, 45, 7, 6), (43, 44, 6, 59), (629, 612, 614, 616), (800, 797, 726, 850), (727, 628, 610, 609), (793, 658, 611, 509), (722, 615, 613, 738), (742, 684, 682, 746), (750, 680, 678, 754), (758, 676, 675, 528), (765, 673, 671, 769), (773, 669, 667, 777), (781, 665, 663, 785), (789, 661, 660, 552), (608, 427, 659, 606), (656, 451, 662, 654), (652, 664, 666, 650), (648, 668, 670, 646), (644, 672, 674, 642), (641, 459, 677, 639), (637, 679, 681, 635), (633, 683, 685, 631), (655, 714, 715, 657), (714, 839, 843, 715), (839, 837, 841, 843), (651, 712, 713, 653), (712, 832, 835, 713), (832, 830, 833, 835), (647, 710, 711, 649), (710, 826, 829, 711), (826, 824, 827, 829), (643, 708, 709, 645), (708, 820, 823, 709), (820, 818, 821, 823), (640, 707, 578, 440), (707, 814, 817, 578), (814, 812, 815, 817), (636, 705, 706, 638), (705, 808, 811, 706), (808, 806, 809, 811), (632, 703, 704, 634), (703, 802, 805, 704), (802, 800, 803, 805), (617, 618, 702, 630), (618, 721, 799, 702), (721, 622, 797, 799), (791, 790, 553, 847), (790, 789, 552, 553), (783, 782, 786, 787), (782, 781, 785, 786), (775, 774, 778, 779), (774, 773, 777, 778), (767, 766, 770, 771), (766, 765, 769, 770), (760, 759, 762, 763), (759, 758, 528, 762), (752, 751, 755, 756), (751, 750, 754, 755), (744, 743, 747, 748), (743, 742, 746, 747), (724, 723, 739, 740), (723, 722, 738, 739), (821, 818, 730, 731), (795, 794, 737, 736), (794, 793, 509, 737), (607, 716, 498, 426), (716, 846, 728, 498), (846, 844, 688, 728), (688, 844, 693, 686), (779, 783, 718, 717), (752, 756, 699, 698), (824, 821, 731, 732), (756, 760, 700, 699), (500, 507, 508, 499), (499, 508, 628, 727), (428, 429, 492, 491), (491, 492, 493, 490), (490, 493, 494, 489), (775, 779, 717, 621), (803, 800, 850, 851), (844, 840, 849, 693), (563, 513, 514, 562), (801, 745, 741, 798), (560, 559, 511, 510), (566, 565, 517, 516), (807, 753, 749, 804), (569, 519, 520, 568), (572, 571, 570, 757, 523, 522, 461, 438), (813, 761, 524, 810), (575, 525, 526, 574), (819, 768, 764, 816), (578, 577, 576, 530, 529, 528), (581, 531, 532, 580), (587, 537, 538, 586), (584, 583, 535, 534), (831, 784, 780, 828), (590, 589, 541, 540), (593, 543, 544, 592), (838, 792, 788, 834), (596, 595, 547, 546), (599, 549, 550, 598), (605, 555, 556, 604), (845, 796, 554, 842), (602, 601, 553, 552), (748, 752, 698, 697), (555, 605, 449, 450), (604, 556, 557, 603), (549, 599, 447, 452), (598, 550, 551, 597), (543, 593, 445, 454), (592, 544, 545, 591), (537, 587, 443, 456), (586, 538, 539, 825), (531, 581, 441, 458), (580, 532, 533, 579), (525, 575, 439, 460), (574, 526, 527, 573), (519, 569, 437, 462), (568, 520, 521, 567), (513, 563, 435, 464), (562, 514, 515, 561), (511, 559, 558, 512), (510, 465, 434, 560), (517, 565, 564, 518), (516, 463, 436, 566), (528, 675, 440, 578), (772, 822, 585, 776), (535, 583, 582, 536), (534, 457, 442, 584), (540, 455, 444, 590), (541, 589, 588, 542), (546, 453, 446, 596), (547, 595, 594, 548), (552, 660, 448, 602), (553, 601, 600, 847), (818, 815, 729, 730), (840, 836, 848, 849), (744, 748, 697, 696), (771, 775, 621, 620), (836, 833, 735, 848), (797, 622, 623, 726), (767, 771, 620, 619), (847, 795, 694, 725), (815, 812, 627, 729), (507, 500, 687, 691), (791, 847, 725, 720), (740, 744, 696, 695), (812, 809, 626, 627), (833, 830, 734, 735), (724, 740, 695, 690), (763, 767, 619, 701), (830, 827, 733, 734), (760, 763, 701, 700), (787, 791, 720, 719), (809, 806, 625, 626), (783, 787, 719, 718), (795, 736, 692, 694), (806, 803, 851, 625), (489, 494, 689, 624), (827, 824, 732, 733), (480, 481, 502, 501), (479, 480, 501, 431), (478, 479, 431, 430), (477, 478, 430, 497), (481, 506, 505, 502), (504, 466, 482, 503), (476, 477, 497, 496), (468, 469, 485, 484), (467, 468, 484, 483), (475, 476, 496, 495), (466, 467, 483, 482), (474, 475, 495, 488), (473, 474, 488, 487), (472, 473, 487, 486), (471, 472, 486, 433), (470, 471, 433, 432), (469, 470, 432, 485), (862, 864, 866, 860), (861, 867, 870, 868), (869, 871, 874, 872), (873, 875, 865, 863), (854, 858, 856, 852), (859, 855, 853, 857), (886, 888, 890, 884), (893, 896, 889, 887), (898, 891, 877, 897), (885, 894, 892, 876), (880, 895, 899, 883), (878, 879, 882, 881), (910, 912, 914, 908), (917, 920, 913, 911), (922, 915, 901, 921), (909, 918, 916, 900), (904, 919, 923, 907), (902, 903, 906, 905), (934, 936, 938, 932), (941, 944, 937, 935), (946, 939, 925, 945), (933, 942, 940, 924), (928, 943, 947, 931), (926, 927, 930, 929), (958, 960, 962, 956), (965, 968, 961, 959), (970, 963, 949, 969), (957, 966, 964, 948), (952, 967, 971, 955), (950, 951, 954, 953)])
me_cube_000.polygons.foreach_set('use_smooth', [True] * 380)
me_cube_000.materials.append(mat_waponrack)
me_cube_000.use_remesh_preserve_volume = False
me_cube_000.use_remesh_preserve_attributes = False
me_cube_000.use_mirror_vertex_groups = False
me_cube_000.update()

# ---- objects
ob_weaponrack = bpy.data.objects.new('WeaponRack', me_cube_000)

# ---- transforms, parenting, visibility, modifiers, constraints
ob_weaponrack.location = (0.0, 0.0, 0.0)
ob_weaponrack.rotation_euler = (0.0, 6.283, -0.0)
ob_weaponrack.scale = (0.1343, 0.4228, 0.02731)
ob_weaponrack.lineart.crease_threshold = 0.0

# ---- collection membership
col_collection_1.objects.link(ob_weaponrack)

# ---- scene / render settings (as saved in the file)
scene.frame_start = 1; scene.frame_end = 250; scene.frame_set(1)
scene.render.engine = 'BLENDER_EEVEE_NEXT'
scene.render.resolution_percentage = 50
scene.render.dither_intensity = 0.0
scene.render.motion_blur_shutter = 1.0
scene.cycles.use_denoising = False
scene.cycles.samples = 128
scene.cycles.sampling_pattern = 'TABULATED_SOBOL'
scene.cycles.use_adaptive_sampling = False
scene.cycles.use_light_tree = False
scene.cycles.blur_glossy = 0.0
scene.cycles.sample_clamp_indirect = 0.0
scene.view_settings.view_transform = 'Standard'
bpy.context.view_layer.update()

# ---- added for rendering (the .blend has no active camera and no usable light): camera, sun
cam_auto = bpy.data.cameras.new('AutoCamera')
cam_auto.lens = 50.0
cam_auto.sensor_width = 36.0
cam_auto.clip_end = 1000.0
ob_auto_camera = bpy.data.objects.new('AutoCamera', cam_auto)
scene.collection.objects.link(ob_auto_camera)
ob_auto_camera.location = (2.06675, -2.1747, 2.08645)
ob_auto_camera.rotation_euler = (1.09748, -7.21219e-08, 0.694738)
scene.camera = ob_auto_camera
light_auto_sun = bpy.data.lights.new('AutoSun', 'SUN')
light_auto_sun.energy = 3.0
light_auto_sun.angle = 0.0523599
ob_auto_sun = bpy.data.objects.new('AutoSun', light_auto_sun)
scene.collection.objects.link(ob_auto_sun)
ob_auto_sun.rotation_euler = (0.872665, 0.174533, 0.523599)
bpy.context.view_layer.update()
